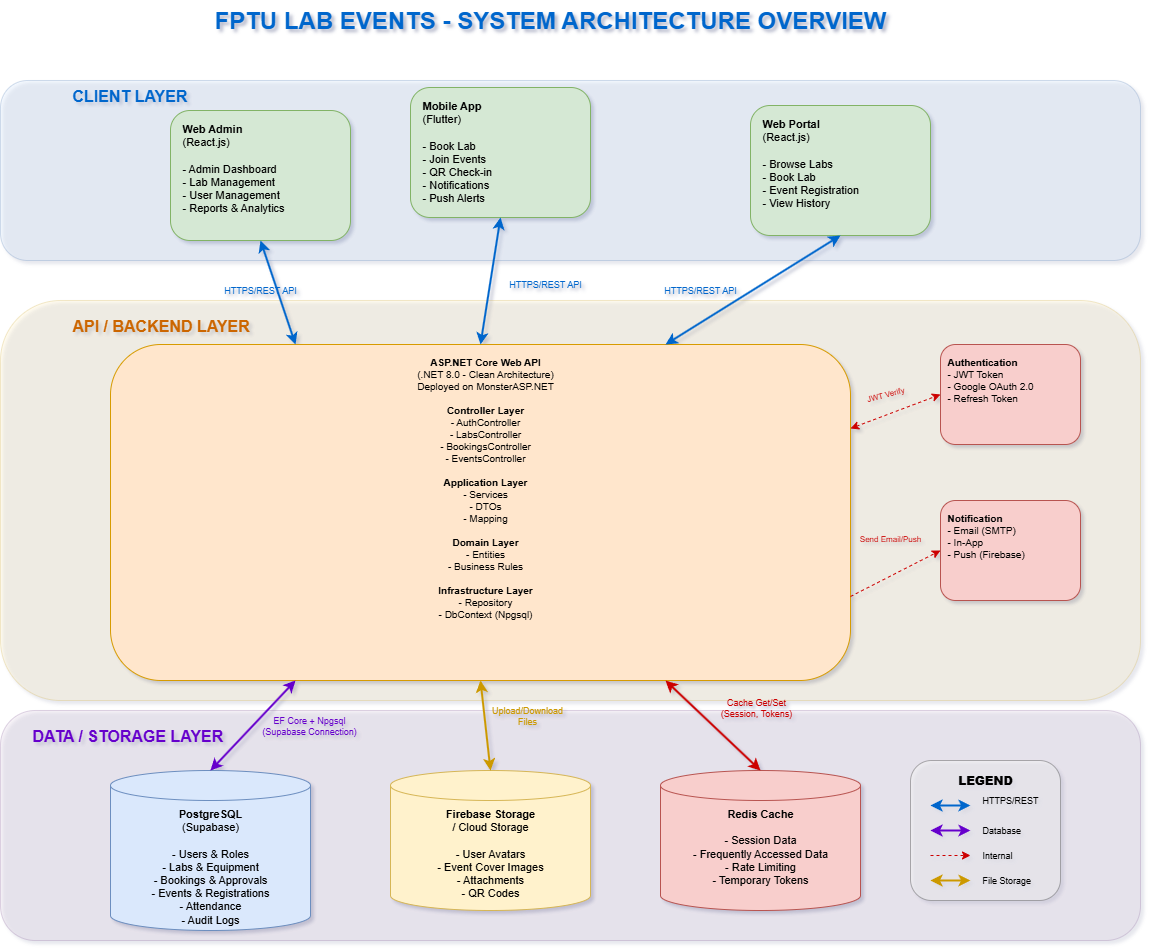

The diagram above was exported from draw.io. Its source (the exported page's mxGraphModel, read from the mxfile embedded in the PNG):
<mxGraphModel dx="1426" dy="743" grid="0" gridSize="10" guides="1" tooltips="1" connect="1" arrows="1" fold="1" page="1" pageScale="1" pageWidth="1169" pageHeight="827" math="0" shadow="0">
  <root>
    <mxCell id="0" />
    <mxCell id="1" parent="0" />
    <mxCell id="title" value="FPTU LAB EVENTS - SYSTEM ARCHITECTURE OVERVIEW" style="text;html=1;strokeColor=none;fillColor=none;align=center;verticalAlign=middle;whiteSpace=wrap;rounded=0;fontSize=24;fontStyle=1;fontColor=#0066CC;" parent="1" vertex="1">
      <mxGeometry x="180" y="20" width="800" height="40" as="geometry" />
    </mxCell>
    <mxCell id="client-layer-bg" value="" style="rounded=1;whiteSpace=wrap;html=1;fillColor=#dae8fc;strokeColor=#6c8ebf;opacity=30;" parent="1" vertex="1">
      <mxGeometry x="30" y="100" width="1140" height="180" as="geometry" />
    </mxCell>
    <mxCell id="client-layer-title" value="CLIENT LAYER" style="text;html=1;strokeColor=none;fillColor=none;align=left;verticalAlign=middle;whiteSpace=wrap;rounded=0;fontSize=16;fontStyle=1;fontColor=#0066CC;" parent="1" vertex="1">
      <mxGeometry x="100" y="100" width="150" height="30" as="geometry" />
    </mxCell>
    <mxCell id="web-admin" value="&lt;b&gt;Web Admin&lt;/b&gt;&lt;br&gt;(React.js)&lt;br&gt;&lt;br&gt;- Admin Dashboard&lt;br&gt;- Lab Management&lt;br&gt;- User Management&lt;br&gt;- Reports &amp; Analytics" style="rounded=1;whiteSpace=wrap;html=1;fillColor=#d5e8d4;strokeColor=#82b366;fontSize=11;align=left;verticalAlign=top;spacingLeft=10;spacingTop=5;" parent="1" vertex="1">
      <mxGeometry x="200" y="130" width="180" height="130" as="geometry" />
    </mxCell>
    <mxCell id="mobile-app" value="&lt;b&gt;Mobile App&lt;/b&gt;&lt;br&gt;(Flutter)&lt;br&gt;&lt;br&gt;- Book Lab&lt;br&gt;- Join Events&lt;br&gt;- QR Check-in&lt;br&gt;- Notifications&lt;br&gt;- Push Alerts" style="rounded=1;whiteSpace=wrap;html=1;fillColor=#d5e8d4;strokeColor=#82b366;fontSize=11;align=left;verticalAlign=top;spacingLeft=10;spacingTop=5;" parent="1" vertex="1">
      <mxGeometry x="440" y="107" width="180" height="130" as="geometry" />
    </mxCell>
    <mxCell id="web-student" value="&lt;b&gt;Web Portal&lt;/b&gt;&lt;br&gt;(React.js)&lt;br&gt;&lt;br&gt;- Browse Labs&lt;br&gt;- Book Lab&lt;br&gt;- Event Registration&lt;br&gt;- View History" style="rounded=1;whiteSpace=wrap;html=1;fillColor=#d5e8d4;strokeColor=#82b366;fontSize=11;align=left;verticalAlign=top;spacingLeft=10;spacingTop=5;" parent="1" vertex="1">
      <mxGeometry x="780" y="125" width="180" height="130" as="geometry" />
    </mxCell>
    <mxCell id="api-layer-bg" value="" style="rounded=1;whiteSpace=wrap;html=1;fillColor=#fff2cc;strokeColor=#d6b656;opacity=30;" parent="1" vertex="1">
      <mxGeometry x="30" y="320" width="1140" height="400" as="geometry" />
    </mxCell>
    <mxCell id="api-layer-title" value="API / BACKEND LAYER" style="text;html=1;strokeColor=none;fillColor=none;align=left;verticalAlign=middle;whiteSpace=wrap;rounded=0;fontSize=16;fontStyle=1;fontColor=#CC6600;" parent="1" vertex="1">
      <mxGeometry x="100" y="330" width="200" height="30" as="geometry" />
    </mxCell>
    <mxCell id="api-core" value="&lt;b&gt;ASP.NET Core Web API&lt;/b&gt;&lt;br&gt;(.NET 8.0 - Clean Architecture)&lt;br&gt;Deployed on MonsterASP.NET&lt;br&gt;&lt;br&gt;&lt;b&gt;Controller Layer&lt;/b&gt;&lt;br&gt;- AuthController&lt;br&gt;- LabsController&lt;br&gt;- BookingsController&lt;br&gt;- EventsController&lt;br&gt;&lt;br&gt;&lt;b&gt;Application Layer&lt;/b&gt;&lt;br&gt;- Services&lt;br&gt;- DTOs&lt;br&gt;- Mapping&lt;br&gt;&lt;br&gt;&lt;b&gt;Domain Layer&lt;/b&gt;&lt;br&gt;- Entities&lt;br&gt;- Business Rules&lt;br&gt;&lt;br&gt;&lt;b&gt;Infrastructure Layer&lt;/b&gt;&lt;br&gt;- Repository&lt;br&gt;- DbContext (Npgsql)" style="rounded=1;whiteSpace=wrap;html=1;fillColor=#ffe6cc;strokeColor=#d79b00;fontSize=10;align=center;verticalAlign=top;spacingLeft=10;spacingTop=5;" parent="1" vertex="1">
      <mxGeometry x="140" y="364" width="740" height="336" as="geometry" />
    </mxCell>
    <mxCell id="auth-box" value="&lt;b&gt;Authentication&lt;/b&gt;&lt;br&gt;- JWT Token&lt;br&gt;- Google OAuth 2.0&lt;br&gt;- Refresh Token" style="rounded=1;whiteSpace=wrap;html=1;fillColor=#f8cecc;strokeColor=#b85450;fontSize=10;align=left;verticalAlign=top;spacingLeft=5;spacingTop=5;" parent="1" vertex="1">
      <mxGeometry x="970" y="364" width="140" height="100" as="geometry" />
    </mxCell>
    <mxCell id="notification-box" value="&lt;b&gt;Notification&lt;/b&gt;&lt;br&gt;- Email (SMTP)&lt;br&gt;- In-App&lt;br&gt;- Push (Firebase)" style="rounded=1;whiteSpace=wrap;html=1;fillColor=#f8cecc;strokeColor=#b85450;fontSize=10;align=left;verticalAlign=top;spacingLeft=5;spacingTop=5;" parent="1" vertex="1">
      <mxGeometry x="970" y="520" width="140" height="100" as="geometry" />
    </mxCell>
    <mxCell id="data-layer-bg" value="" style="rounded=1;whiteSpace=wrap;html=1;fillColor=#e1d5e7;strokeColor=#9673a6;opacity=30;" parent="1" vertex="1">
      <mxGeometry x="30" y="730" width="1140" height="230" as="geometry" />
    </mxCell>
    <mxCell id="data-layer-title" value="DATA / STORAGE LAYER" style="text;html=1;strokeColor=none;fillColor=none;align=left;verticalAlign=middle;whiteSpace=wrap;rounded=0;fontSize=16;fontStyle=1;fontColor=#6600CC;" parent="1" vertex="1">
      <mxGeometry x="60" y="740" width="250" height="30" as="geometry" />
    </mxCell>
    <mxCell id="database" value="&lt;b&gt;PostgreSQL&lt;/b&gt;&lt;br&gt;(Supabase)&lt;br&gt;&lt;br&gt;- Users &amp; Roles&lt;br&gt;- Labs &amp; Equipment&lt;br&gt;- Bookings &amp; Approvals&lt;br&gt;- Events &amp; Registrations&lt;br&gt;- Attendance&lt;br&gt;- Audit Logs" style="shape=cylinder3;whiteSpace=wrap;html=1;boundedLbl=1;backgroundOutline=1;size=15;fillColor=#dae8fc;strokeColor=#6c8ebf;fontSize=11;align=center;verticalAlign=top;" parent="1" vertex="1">
      <mxGeometry x="140" y="790" width="200" height="160" as="geometry" />
    </mxCell>
    <mxCell id="storage" value="&lt;b&gt;Firebase Storage&lt;/b&gt;&lt;br&gt;/ Cloud Storage&lt;br&gt;&lt;br&gt;- User Avatars&lt;br&gt;- Event Cover Images&lt;br&gt;- Attachments&lt;br&gt;- QR Codes" style="shape=cylinder3;whiteSpace=wrap;html=1;boundedLbl=1;backgroundOutline=1;size=15;fillColor=#fff2cc;strokeColor=#d6b656;fontSize=11;align=center;verticalAlign=top;" parent="1" vertex="1">
      <mxGeometry x="420" y="790" width="200" height="140" as="geometry" />
    </mxCell>
    <mxCell id="cache" value="&lt;b&gt;Redis Cache&lt;/b&gt;&lt;br&gt;&lt;br&gt;- Session Data&lt;br&gt;- Frequently Accessed Data&lt;br&gt;- Rate Limiting&lt;br&gt;- Temporary Tokens" style="shape=cylinder3;whiteSpace=wrap;html=1;boundedLbl=1;backgroundOutline=1;size=15;fillColor=#f8cecc;strokeColor=#b85450;fontSize=11;align=center;verticalAlign=top;" parent="1" vertex="1">
      <mxGeometry x="690" y="790" width="200" height="140" as="geometry" />
    </mxCell>
    <mxCell id="conn1" value="" style="endArrow=classic;startArrow=classic;html=1;rounded=0;exitX=0.5;exitY=1;exitDx=0;exitDy=0;entryX=0.25;entryY=0;entryDx=0;entryDy=0;strokeWidth=2;strokeColor=#0066CC;" parent="1" source="web-admin" target="api-core" edge="1">
      <mxGeometry width="50" height="50" relative="1" as="geometry">
        <mxPoint x="500" y="400" as="sourcePoint" />
        <mxPoint x="550" y="350" as="targetPoint" />
      </mxGeometry>
    </mxCell>
    <mxCell id="conn1-label" value="HTTPS/REST API" style="text;html=1;strokeColor=none;fillColor=none;align=center;verticalAlign=middle;whiteSpace=wrap;rounded=0;fontSize=9;fontColor=#0066CC;" parent="1" vertex="1">
      <mxGeometry x="240" y="300" width="100" height="20" as="geometry" />
    </mxCell>
    <mxCell id="conn2" value="" style="endArrow=classic;startArrow=classic;html=1;rounded=0;exitX=0.5;exitY=1;exitDx=0;exitDy=0;entryX=0.5;entryY=0;entryDx=0;entryDy=0;strokeWidth=2;strokeColor=#0066CC;" parent="1" source="mobile-app" target="api-core" edge="1">
      <mxGeometry width="50" height="50" relative="1" as="geometry">
        <mxPoint x="500" y="400" as="sourcePoint" />
        <mxPoint x="550" y="350" as="targetPoint" />
      </mxGeometry>
    </mxCell>
    <mxCell id="conn2-label" value="HTTPS/REST API" style="text;html=1;strokeColor=none;fillColor=none;align=center;verticalAlign=middle;whiteSpace=wrap;rounded=0;fontSize=9;fontColor=#0066CC;" parent="1" vertex="1">
      <mxGeometry x="525" y="294" width="100" height="20" as="geometry" />
    </mxCell>
    <mxCell id="conn3" value="" style="endArrow=classic;startArrow=classic;html=1;rounded=0;exitX=0.5;exitY=1;exitDx=0;exitDy=0;entryX=0.75;entryY=0;entryDx=0;entryDy=0;strokeWidth=2;strokeColor=#0066CC;" parent="1" source="web-student" target="api-core" edge="1">
      <mxGeometry width="50" height="50" relative="1" as="geometry">
        <mxPoint x="500" y="400" as="sourcePoint" />
        <mxPoint x="550" y="350" as="targetPoint" />
      </mxGeometry>
    </mxCell>
    <mxCell id="conn3-label" value="HTTPS/REST API" style="text;html=1;strokeColor=none;fillColor=none;align=center;verticalAlign=middle;whiteSpace=wrap;rounded=0;fontSize=9;fontColor=#0066CC;" parent="1" vertex="1">
      <mxGeometry x="680" y="300" width="100" height="20" as="geometry" />
    </mxCell>
    <mxCell id="conn4" value="" style="endArrow=classic;startArrow=classic;html=1;rounded=0;exitX=1;exitY=0.25;exitDx=0;exitDy=0;entryX=0;entryY=0.5;entryDx=0;entryDy=0;strokeWidth=1;strokeColor=#CC0000;dashed=1;" parent="1" source="api-core" target="auth-box" edge="1">
      <mxGeometry width="50" height="50" relative="1" as="geometry">
        <mxPoint x="500" y="400" as="sourcePoint" />
        <mxPoint x="550" y="350" as="targetPoint" />
      </mxGeometry>
    </mxCell>
    <mxCell id="conn4-label" value="JWT Verify" style="text;html=1;strokeColor=none;fillColor=none;align=center;verticalAlign=middle;whiteSpace=wrap;rounded=0;fontSize=8;fontColor=#CC0000;rotation=-15;" parent="1" vertex="1">
      <mxGeometry x="890" y="406" width="50" height="15" as="geometry" />
    </mxCell>
    <mxCell id="conn5" value="" style="endArrow=classic;html=1;rounded=0;exitX=1;exitY=0.75;exitDx=0;exitDy=0;entryX=0;entryY=0.5;entryDx=0;entryDy=0;strokeWidth=1;strokeColor=#CC0000;dashed=1;" parent="1" source="api-core" target="notification-box" edge="1">
      <mxGeometry width="50" height="50" relative="1" as="geometry">
        <mxPoint x="500" y="500" as="sourcePoint" />
        <mxPoint x="550" y="450" as="targetPoint" />
      </mxGeometry>
    </mxCell>
    <mxCell id="conn5-label" value="Send Email/Push" style="text;html=1;strokeColor=none;fillColor=none;align=center;verticalAlign=middle;whiteSpace=wrap;rounded=0;fontSize=8;fontColor=#CC0000;" parent="1" vertex="1">
      <mxGeometry x="880" y="550" width="80" height="15" as="geometry" />
    </mxCell>
    <mxCell id="conn6" value="" style="endArrow=classic;startArrow=classic;html=1;rounded=0;exitX=0.25;exitY=1;exitDx=0;exitDy=0;entryX=0.5;entryY=0;entryDx=0;entryDy=0;entryPerimeter=0;strokeWidth=2;strokeColor=#6600CC;" parent="1" source="api-core" target="database" edge="1">
      <mxGeometry width="50" height="50" relative="1" as="geometry">
        <mxPoint x="500" y="600" as="sourcePoint" />
        <mxPoint x="550" y="550" as="targetPoint" />
      </mxGeometry>
    </mxCell>
    <mxCell id="conn6-label" value="EF Core + Npgsql&lt;br&gt;(Supabase Connection)" style="text;html=1;strokeColor=none;fillColor=none;align=center;verticalAlign=middle;whiteSpace=wrap;rounded=0;fontSize=9;fontColor=#6600CC;" parent="1" vertex="1">
      <mxGeometry x="279" y="730" width="120" height="30" as="geometry" />
    </mxCell>
    <mxCell id="conn7" value="" style="endArrow=classic;startArrow=classic;html=1;rounded=0;exitX=0.5;exitY=1;exitDx=0;exitDy=0;entryX=0.5;entryY=0;entryDx=0;entryDy=0;entryPerimeter=0;strokeWidth=2;strokeColor=#CC9900;" parent="1" source="api-core" target="storage" edge="1">
      <mxGeometry width="50" height="50" relative="1" as="geometry">
        <mxPoint x="500" y="600" as="sourcePoint" />
        <mxPoint x="550" y="550" as="targetPoint" />
      </mxGeometry>
    </mxCell>
    <mxCell id="conn7-label" value="Upload/Download&lt;br&gt;Files" style="text;html=1;strokeColor=none;fillColor=none;align=center;verticalAlign=middle;whiteSpace=wrap;rounded=0;fontSize=9;fontColor=#CC9900;" parent="1" vertex="1">
      <mxGeometry x="507" y="720" width="100" height="30" as="geometry" />
    </mxCell>
    <mxCell id="conn8" value="" style="endArrow=classic;startArrow=classic;html=1;rounded=0;exitX=0.75;exitY=1;exitDx=0;exitDy=0;entryX=0.5;entryY=0;entryDx=0;entryDy=0;entryPerimeter=0;strokeWidth=2;strokeColor=#CC0000;" parent="1" source="api-core" target="cache" edge="1">
      <mxGeometry width="50" height="50" relative="1" as="geometry">
        <mxPoint x="500" y="600" as="sourcePoint" />
        <mxPoint x="550" y="550" as="targetPoint" />
      </mxGeometry>
    </mxCell>
    <mxCell id="conn8-label" value="Cache Get/Set&lt;br&gt;(Session, Tokens)" style="text;html=1;strokeColor=none;fillColor=none;align=center;verticalAlign=middle;whiteSpace=wrap;rounded=0;fontSize=9;fontColor=#CC0000;" parent="1" vertex="1">
      <mxGeometry x="736" y="712" width="100" height="30" as="geometry" />
    </mxCell>
    <mxCell id="eLl5gIJnKbbe53t9Ux3s-1" value="" style="group" parent="1" vertex="1" connectable="0">
      <mxGeometry x="940" y="780" width="150" height="140" as="geometry" />
    </mxCell>
    <mxCell id="legend-bg" value="" style="rounded=1;whiteSpace=wrap;html=1;fillColor=#f5f5f5;strokeColor=#666666;opacity=50;movable=0;resizable=0;rotatable=0;deletable=0;editable=0;locked=1;connectable=0;" parent="eLl5gIJnKbbe53t9Ux3s-1" vertex="1">
      <mxGeometry width="150" height="140" as="geometry" />
    </mxCell>
    <mxCell id="legend-title" value="&lt;b&gt;LEGEND&lt;/b&gt;" style="text;html=1;strokeColor=none;fillColor=none;align=center;verticalAlign=middle;whiteSpace=wrap;rounded=0;fontSize=12;fontStyle=1;movable=0;resizable=0;rotatable=0;deletable=0;editable=0;locked=1;connectable=0;" parent="eLl5gIJnKbbe53t9Ux3s-1" vertex="1">
      <mxGeometry y="10" width="150" height="20" as="geometry" />
    </mxCell>
    <mxCell id="legend1" value="" style="endArrow=classic;startArrow=classic;html=1;rounded=0;strokeWidth=2;strokeColor=#0066CC;movable=0;resizable=0;rotatable=0;deletable=0;editable=0;locked=1;connectable=0;" parent="eLl5gIJnKbbe53t9Ux3s-1" edge="1">
      <mxGeometry width="50" height="50" relative="1" as="geometry">
        <mxPoint x="20" y="45" as="sourcePoint" />
        <mxPoint x="60" y="45" as="targetPoint" />
      </mxGeometry>
    </mxCell>
    <mxCell id="legend1-text" value="HTTPS/REST" style="text;html=1;strokeColor=none;fillColor=none;align=left;verticalAlign=middle;whiteSpace=wrap;rounded=0;fontSize=9;movable=1;resizable=1;rotatable=1;deletable=1;editable=1;locked=0;connectable=1;" parent="eLl5gIJnKbbe53t9Ux3s-1" vertex="1">
      <mxGeometry x="70" y="30" width="70" height="20" as="geometry" />
    </mxCell>
    <mxCell id="legend2" value="" style="endArrow=classic;startArrow=classic;html=1;rounded=0;strokeWidth=2;strokeColor=#6600CC;movable=0;resizable=0;rotatable=0;deletable=0;editable=0;locked=1;connectable=0;" parent="eLl5gIJnKbbe53t9Ux3s-1" edge="1">
      <mxGeometry width="50" height="50" relative="1" as="geometry">
        <mxPoint x="20" y="70" as="sourcePoint" />
        <mxPoint x="60" y="70" as="targetPoint" />
      </mxGeometry>
    </mxCell>
    <mxCell id="legend2-text" value="Database" style="text;html=1;strokeColor=none;fillColor=none;align=left;verticalAlign=middle;whiteSpace=wrap;rounded=0;fontSize=9;movable=1;resizable=1;rotatable=1;deletable=1;editable=1;locked=0;connectable=1;" parent="eLl5gIJnKbbe53t9Ux3s-1" vertex="1">
      <mxGeometry x="70" y="60" width="70" height="20" as="geometry" />
    </mxCell>
    <mxCell id="legend3" value="" style="endArrow=classic;html=1;rounded=0;strokeWidth=1;strokeColor=#CC0000;dashed=1;movable=0;resizable=0;rotatable=0;deletable=0;editable=0;locked=1;connectable=0;" parent="eLl5gIJnKbbe53t9Ux3s-1" edge="1">
      <mxGeometry width="50" height="50" relative="1" as="geometry">
        <mxPoint x="20" y="95" as="sourcePoint" />
        <mxPoint x="60" y="95" as="targetPoint" />
      </mxGeometry>
    </mxCell>
    <mxCell id="legend3-text" value="Internal" style="text;html=1;strokeColor=none;fillColor=none;align=left;verticalAlign=middle;whiteSpace=wrap;rounded=0;fontSize=9;movable=1;resizable=1;rotatable=1;deletable=1;editable=1;locked=0;connectable=1;" parent="eLl5gIJnKbbe53t9Ux3s-1" vertex="1">
      <mxGeometry x="70" y="85" width="70" height="20" as="geometry" />
    </mxCell>
    <mxCell id="legend4" value="" style="endArrow=classic;startArrow=classic;html=1;rounded=0;strokeWidth=2;strokeColor=#CC9900;movable=0;resizable=0;rotatable=0;deletable=0;editable=0;locked=1;connectable=0;" parent="eLl5gIJnKbbe53t9Ux3s-1" edge="1">
      <mxGeometry width="50" height="50" relative="1" as="geometry">
        <mxPoint x="20" y="120" as="sourcePoint" />
        <mxPoint x="60" y="120" as="targetPoint" />
      </mxGeometry>
    </mxCell>
    <mxCell id="legend4-text" value="File Storage" style="text;html=1;strokeColor=none;fillColor=none;align=left;verticalAlign=middle;whiteSpace=wrap;rounded=0;fontSize=9;movable=1;resizable=1;rotatable=1;deletable=1;editable=1;locked=0;connectable=1;" parent="eLl5gIJnKbbe53t9Ux3s-1" vertex="1">
      <mxGeometry x="70" y="110" width="70" height="20" as="geometry" />
    </mxCell>
  </root>
</mxGraphModel>